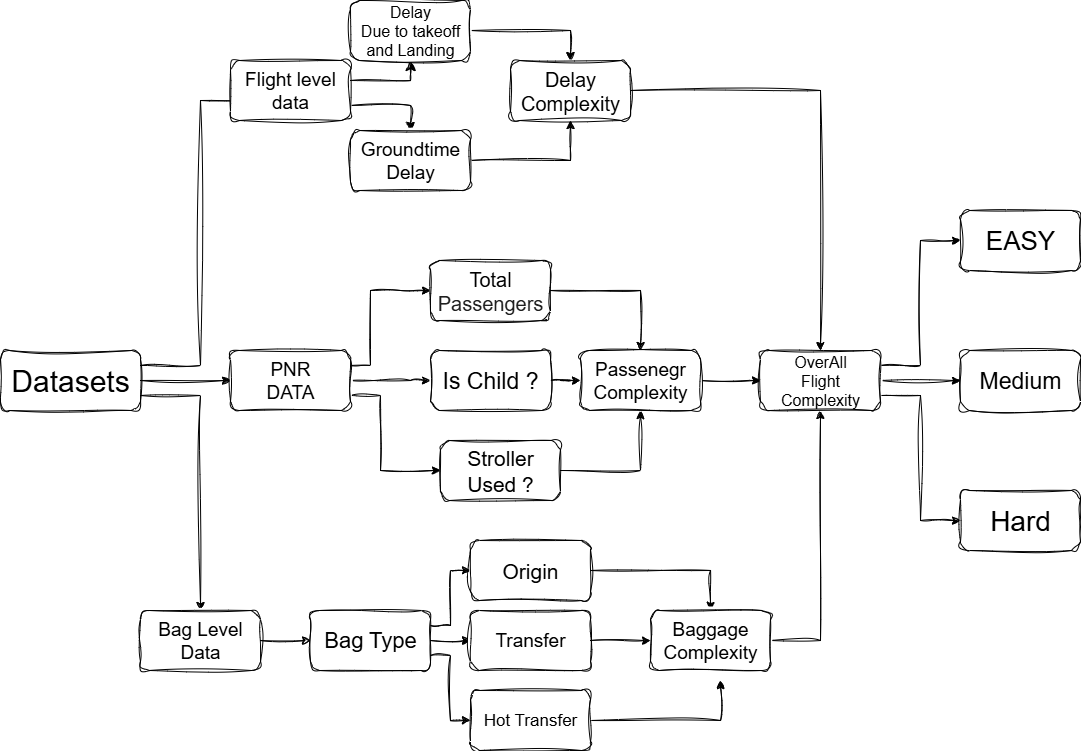

The diagram above was exported from draw.io. Its source (the exported page's mxGraphModel, read from the mxfile embedded in the PNG):
<mxGraphModel dx="670" dy="1621" grid="1" gridSize="10" guides="1" tooltips="1" connect="1" arrows="1" fold="1" page="1" pageScale="1" pageWidth="850" pageHeight="1100" math="0" shadow="0" adaptiveColors="auto">
  <root>
    <mxCell id="0" />
    <mxCell id="1" parent="0" />
    <mxCell id="Le-YsYt4cNi0om4pRBPv-4" style="edgeStyle=orthogonalEdgeStyle;rounded=0;orthogonalLoop=1;jettySize=auto;html=1;exitX=1;exitY=0.25;exitDx=0;exitDy=0;entryX=0.5;entryY=1;entryDx=0;entryDy=0;labelBackgroundColor=none;fontColor=default;sketch=1;curveFitting=1;jiggle=2;" edge="1" parent="1" source="Le-YsYt4cNi0om4pRBPv-1" target="Le-YsYt4cNi0om4pRBPv-7">
      <mxGeometry relative="1" as="geometry">
        <mxPoint x="240" y="150" as="targetPoint" />
        <Array as="points">
          <mxPoint x="240" y="265" />
          <mxPoint x="240" />
          <mxPoint x="330" />
        </Array>
      </mxGeometry>
    </mxCell>
    <mxCell id="Le-YsYt4cNi0om4pRBPv-5" style="edgeStyle=orthogonalEdgeStyle;rounded=0;orthogonalLoop=1;jettySize=auto;html=1;exitX=1;exitY=0.5;exitDx=0;exitDy=0;labelBackgroundColor=none;fontColor=default;sketch=1;curveFitting=1;jiggle=2;" edge="1" parent="1" source="Le-YsYt4cNi0om4pRBPv-1" target="Le-YsYt4cNi0om4pRBPv-8">
      <mxGeometry relative="1" as="geometry">
        <mxPoint x="280" y="280" as="targetPoint" />
      </mxGeometry>
    </mxCell>
    <mxCell id="Le-YsYt4cNi0om4pRBPv-6" style="edgeStyle=orthogonalEdgeStyle;rounded=0;orthogonalLoop=1;jettySize=auto;html=1;exitX=1;exitY=0.75;exitDx=0;exitDy=0;labelBackgroundColor=none;fontColor=default;sketch=1;curveFitting=1;jiggle=2;" edge="1" parent="1" source="Le-YsYt4cNi0om4pRBPv-1" target="Le-YsYt4cNi0om4pRBPv-9">
      <mxGeometry relative="1" as="geometry">
        <mxPoint x="240" y="400" as="targetPoint" />
      </mxGeometry>
    </mxCell>
    <mxCell id="Le-YsYt4cNi0om4pRBPv-1" value="&lt;font style=&quot;font-size: 30px;&quot;&gt;Datasets&lt;/font&gt;" style="rounded=1;whiteSpace=wrap;html=1;fillColor=none;labelBackgroundColor=none;sketch=1;curveFitting=1;jiggle=2;" vertex="1" parent="1">
      <mxGeometry x="40" y="250" width="140" height="60" as="geometry" />
    </mxCell>
    <mxCell id="Le-YsYt4cNi0om4pRBPv-15" style="edgeStyle=orthogonalEdgeStyle;rounded=0;orthogonalLoop=1;jettySize=auto;html=1;exitX=1;exitY=0.75;exitDx=0;exitDy=0;labelBackgroundColor=none;fontColor=default;sketch=1;curveFitting=1;jiggle=2;" edge="1" parent="1" source="Le-YsYt4cNi0om4pRBPv-7" target="Le-YsYt4cNi0om4pRBPv-17">
      <mxGeometry relative="1" as="geometry">
        <mxPoint x="450" y="5" as="targetPoint" />
      </mxGeometry>
    </mxCell>
    <mxCell id="Le-YsYt4cNi0om4pRBPv-7" value="&lt;font style=&quot;font-size: 19px;&quot;&gt;Flight level&lt;/font&gt;&lt;div&gt;&lt;font style=&quot;font-size: 19px;&quot;&gt;data&lt;/font&gt;&lt;/div&gt;" style="rounded=1;whiteSpace=wrap;html=1;labelBackgroundColor=none;sketch=1;curveFitting=1;jiggle=2;" vertex="1" parent="1">
      <mxGeometry x="270" y="-40" width="120" height="60" as="geometry" />
    </mxCell>
    <mxCell id="Le-YsYt4cNi0om4pRBPv-21" style="edgeStyle=orthogonalEdgeStyle;rounded=0;orthogonalLoop=1;jettySize=auto;html=1;exitX=1;exitY=0.25;exitDx=0;exitDy=0;labelBackgroundColor=none;fontColor=default;sketch=1;curveFitting=1;jiggle=2;" edge="1" parent="1" source="Le-YsYt4cNi0om4pRBPv-8">
      <mxGeometry relative="1" as="geometry">
        <mxPoint x="470" y="190" as="targetPoint" />
        <Array as="points">
          <mxPoint x="410" y="265" />
          <mxPoint x="410" y="190" />
          <mxPoint x="440" y="190" />
        </Array>
      </mxGeometry>
    </mxCell>
    <mxCell id="Le-YsYt4cNi0om4pRBPv-23" value="" style="edgeStyle=orthogonalEdgeStyle;rounded=0;orthogonalLoop=1;jettySize=auto;html=1;labelBackgroundColor=none;fontColor=default;sketch=1;curveFitting=1;jiggle=2;" edge="1" parent="1" source="Le-YsYt4cNi0om4pRBPv-8">
      <mxGeometry relative="1" as="geometry">
        <mxPoint x="470" y="280" as="targetPoint" />
        <Array as="points">
          <mxPoint x="450" y="280" />
          <mxPoint x="450" y="280" />
        </Array>
      </mxGeometry>
    </mxCell>
    <mxCell id="Le-YsYt4cNi0om4pRBPv-26" style="edgeStyle=orthogonalEdgeStyle;rounded=0;orthogonalLoop=1;jettySize=auto;html=1;exitX=1;exitY=0.75;exitDx=0;exitDy=0;labelBackgroundColor=none;fontColor=default;sketch=1;curveFitting=1;jiggle=2;" edge="1" parent="1" source="Le-YsYt4cNi0om4pRBPv-8">
      <mxGeometry relative="1" as="geometry">
        <mxPoint x="480" y="370" as="targetPoint" />
        <Array as="points">
          <mxPoint x="420" y="295" />
        </Array>
      </mxGeometry>
    </mxCell>
    <mxCell id="Le-YsYt4cNi0om4pRBPv-8" value="&lt;font style=&quot;font-size: 19px;&quot;&gt;PNR&lt;/font&gt;&lt;div&gt;&lt;font style=&quot;font-size: 19px;&quot;&gt;DATA&lt;/font&gt;&lt;/div&gt;" style="rounded=1;whiteSpace=wrap;html=1;labelBackgroundColor=none;sketch=1;curveFitting=1;jiggle=2;" vertex="1" parent="1">
      <mxGeometry x="270" y="250" width="120" height="60" as="geometry" />
    </mxCell>
    <mxCell id="Le-YsYt4cNi0om4pRBPv-9" value="&lt;font style=&quot;font-size: 19px;&quot;&gt;Bag Level&lt;/font&gt;&lt;div&gt;&lt;font style=&quot;font-size: 19px;&quot;&gt;Data&lt;/font&gt;&lt;/div&gt;" style="rounded=1;whiteSpace=wrap;html=1;labelBackgroundColor=none;sketch=1;curveFitting=1;jiggle=2;" vertex="1" parent="1">
      <mxGeometry x="180" y="510" width="120" height="60" as="geometry" />
    </mxCell>
    <mxCell id="Le-YsYt4cNi0om4pRBPv-12" value="" style="edgeStyle=elbowEdgeStyle;elbow=horizontal;endArrow=classic;html=1;curved=0;rounded=0;endSize=8;startSize=8;entryX=0.5;entryY=1;entryDx=0;entryDy=0;labelBackgroundColor=none;fontColor=default;sketch=1;curveFitting=1;jiggle=2;" edge="1" parent="1" target="Le-YsYt4cNi0om4pRBPv-16">
      <mxGeometry width="50" height="50" relative="1" as="geometry">
        <mxPoint x="390" y="-20" as="sourcePoint" />
        <mxPoint x="450" y="-70" as="targetPoint" />
        <Array as="points">
          <mxPoint x="450" y="-20" />
        </Array>
      </mxGeometry>
    </mxCell>
    <mxCell id="Le-YsYt4cNi0om4pRBPv-18" style="edgeStyle=orthogonalEdgeStyle;rounded=0;orthogonalLoop=1;jettySize=auto;html=1;exitX=1;exitY=0.5;exitDx=0;exitDy=0;entryX=0.5;entryY=0;entryDx=0;entryDy=0;labelBackgroundColor=none;fontColor=default;sketch=1;curveFitting=1;jiggle=2;" edge="1" parent="1" source="Le-YsYt4cNi0om4pRBPv-16" target="Le-YsYt4cNi0om4pRBPv-20">
      <mxGeometry relative="1" as="geometry">
        <mxPoint x="610" y="-30" as="targetPoint" />
        <Array as="points">
          <mxPoint x="610" y="-70" />
        </Array>
      </mxGeometry>
    </mxCell>
    <mxCell id="Le-YsYt4cNi0om4pRBPv-16" value="&lt;font style=&quot;font-size: 16px;&quot;&gt;Delay&lt;/font&gt;&lt;div&gt;&lt;font style=&quot;font-size: 16px;&quot;&gt;Due to takeoff and Landing&lt;/font&gt;&lt;/div&gt;" style="rounded=1;whiteSpace=wrap;html=1;labelBackgroundColor=none;sketch=1;curveFitting=1;jiggle=2;" vertex="1" parent="1">
      <mxGeometry x="390" y="-100" width="120" height="60" as="geometry" />
    </mxCell>
    <mxCell id="Le-YsYt4cNi0om4pRBPv-19" style="edgeStyle=orthogonalEdgeStyle;rounded=0;orthogonalLoop=1;jettySize=auto;html=1;exitX=1;exitY=0.5;exitDx=0;exitDy=0;labelBackgroundColor=none;fontColor=default;sketch=1;curveFitting=1;jiggle=2;" edge="1" parent="1" source="Le-YsYt4cNi0om4pRBPv-17">
      <mxGeometry relative="1" as="geometry">
        <mxPoint x="610" y="20" as="targetPoint" />
      </mxGeometry>
    </mxCell>
    <mxCell id="Le-YsYt4cNi0om4pRBPv-17" value="&lt;font style=&quot;font-size: 19px;&quot;&gt;Groundtime Delay&lt;/font&gt;" style="rounded=1;whiteSpace=wrap;html=1;labelBackgroundColor=none;sketch=1;curveFitting=1;jiggle=2;" vertex="1" parent="1">
      <mxGeometry x="390" y="30" width="120" height="60" as="geometry" />
    </mxCell>
    <mxCell id="Le-YsYt4cNi0om4pRBPv-28" style="edgeStyle=orthogonalEdgeStyle;rounded=0;orthogonalLoop=1;jettySize=auto;html=1;exitX=1;exitY=0.5;exitDx=0;exitDy=0;labelBackgroundColor=none;fontColor=default;sketch=1;curveFitting=1;jiggle=2;" edge="1" parent="1" source="Le-YsYt4cNi0om4pRBPv-20" target="Le-YsYt4cNi0om4pRBPv-33">
      <mxGeometry relative="1" as="geometry">
        <mxPoint x="800" y="210" as="targetPoint" />
      </mxGeometry>
    </mxCell>
    <mxCell id="Le-YsYt4cNi0om4pRBPv-20" value="&lt;font style=&quot;font-size: 20px;&quot;&gt;Delay&lt;/font&gt;&lt;div&gt;&lt;font style=&quot;font-size: 20px;&quot;&gt;Complexity&lt;/font&gt;&lt;/div&gt;" style="rounded=1;whiteSpace=wrap;html=1;labelBackgroundColor=none;sketch=1;curveFitting=1;jiggle=2;" vertex="1" parent="1">
      <mxGeometry x="550" y="-40" width="120" height="60" as="geometry" />
    </mxCell>
    <mxCell id="Le-YsYt4cNi0om4pRBPv-29" style="edgeStyle=orthogonalEdgeStyle;rounded=0;orthogonalLoop=1;jettySize=auto;html=1;exitX=1;exitY=0.5;exitDx=0;exitDy=0;labelBackgroundColor=none;fontColor=default;sketch=1;curveFitting=1;jiggle=2;" edge="1" parent="1" source="Le-YsYt4cNi0om4pRBPv-24" target="Le-YsYt4cNi0om4pRBPv-30">
      <mxGeometry relative="1" as="geometry">
        <mxPoint x="680" y="240" as="targetPoint" />
      </mxGeometry>
    </mxCell>
    <mxCell id="Le-YsYt4cNi0om4pRBPv-24" value="&lt;font style=&quot;font-size: 20px;&quot;&gt;Total&lt;/font&gt;&lt;div&gt;&lt;span style=&quot;color: rgb(31, 31, 31); font-family: &amp;quot;Google Sans&amp;quot;, Arial, sans-serif; text-align: left; text-wrap-mode: nowrap; background-color: rgb(255, 255, 255);&quot;&gt;&lt;font style=&quot;font-size: 20px;&quot;&gt;Passengers&lt;/font&gt;&lt;/span&gt;&lt;/div&gt;" style="rounded=1;whiteSpace=wrap;html=1;labelBackgroundColor=none;sketch=1;curveFitting=1;jiggle=2;" vertex="1" parent="1">
      <mxGeometry x="470" y="160" width="120" height="60" as="geometry" />
    </mxCell>
    <mxCell id="Le-YsYt4cNi0om4pRBPv-32" style="edgeStyle=orthogonalEdgeStyle;rounded=0;orthogonalLoop=1;jettySize=auto;html=1;exitX=1;exitY=0.5;exitDx=0;exitDy=0;labelBackgroundColor=none;fontColor=default;sketch=1;curveFitting=1;jiggle=2;" edge="1" parent="1" source="Le-YsYt4cNi0om4pRBPv-25" target="Le-YsYt4cNi0om4pRBPv-30">
      <mxGeometry relative="1" as="geometry" />
    </mxCell>
    <mxCell id="Le-YsYt4cNi0om4pRBPv-25" value="&lt;font style=&quot;font-size: 23px;&quot;&gt;Is Child ?&lt;/font&gt;" style="rounded=1;whiteSpace=wrap;html=1;labelBackgroundColor=none;sketch=1;curveFitting=1;jiggle=2;" vertex="1" parent="1">
      <mxGeometry x="470" y="250" width="120" height="60" as="geometry" />
    </mxCell>
    <mxCell id="Le-YsYt4cNi0om4pRBPv-31" style="edgeStyle=orthogonalEdgeStyle;rounded=0;orthogonalLoop=1;jettySize=auto;html=1;exitX=1;exitY=0.5;exitDx=0;exitDy=0;entryX=0.5;entryY=1;entryDx=0;entryDy=0;labelBackgroundColor=none;fontColor=default;sketch=1;curveFitting=1;jiggle=2;" edge="1" parent="1" source="Le-YsYt4cNi0om4pRBPv-27" target="Le-YsYt4cNi0om4pRBPv-30">
      <mxGeometry relative="1" as="geometry" />
    </mxCell>
    <mxCell id="Le-YsYt4cNi0om4pRBPv-27" value="&lt;font style=&quot;font-size: 21px;&quot;&gt;Stroller&lt;/font&gt;&lt;div&gt;&lt;font style=&quot;font-size: 21px;&quot;&gt;Used ?&lt;/font&gt;&lt;/div&gt;" style="rounded=1;whiteSpace=wrap;html=1;labelBackgroundColor=none;sketch=1;curveFitting=1;jiggle=2;" vertex="1" parent="1">
      <mxGeometry x="480" y="340" width="120" height="60" as="geometry" />
    </mxCell>
    <mxCell id="Le-YsYt4cNi0om4pRBPv-34" style="edgeStyle=orthogonalEdgeStyle;rounded=0;orthogonalLoop=1;jettySize=auto;html=1;exitX=1;exitY=0.5;exitDx=0;exitDy=0;labelBackgroundColor=none;fontColor=default;sketch=1;curveFitting=1;jiggle=2;" edge="1" parent="1" source="Le-YsYt4cNi0om4pRBPv-30" target="Le-YsYt4cNi0om4pRBPv-33">
      <mxGeometry relative="1" as="geometry" />
    </mxCell>
    <mxCell id="Le-YsYt4cNi0om4pRBPv-30" value="&lt;font style=&quot;font-size: 19px;&quot;&gt;Passenegr&lt;/font&gt;&lt;div&gt;&lt;font style=&quot;font-size: 19px;&quot;&gt;Complexity&lt;/font&gt;&lt;/div&gt;" style="rounded=1;whiteSpace=wrap;html=1;labelBackgroundColor=none;sketch=1;curveFitting=1;jiggle=2;" vertex="1" parent="1">
      <mxGeometry x="620" y="250" width="120" height="60" as="geometry" />
    </mxCell>
    <mxCell id="Le-YsYt4cNi0om4pRBPv-56" style="edgeStyle=orthogonalEdgeStyle;rounded=0;orthogonalLoop=1;jettySize=auto;html=1;exitX=1;exitY=0.25;exitDx=0;exitDy=0;entryX=0;entryY=0.5;entryDx=0;entryDy=0;labelBackgroundColor=none;fontColor=default;sketch=1;curveFitting=1;jiggle=2;" edge="1" parent="1" source="Le-YsYt4cNi0om4pRBPv-33" target="Le-YsYt4cNi0om4pRBPv-53">
      <mxGeometry relative="1" as="geometry" />
    </mxCell>
    <mxCell id="Le-YsYt4cNi0om4pRBPv-57" style="edgeStyle=orthogonalEdgeStyle;rounded=0;orthogonalLoop=1;jettySize=auto;html=1;exitX=1;exitY=0.5;exitDx=0;exitDy=0;entryX=0;entryY=0.5;entryDx=0;entryDy=0;labelBackgroundColor=none;fontColor=default;sketch=1;curveFitting=1;jiggle=2;" edge="1" parent="1" source="Le-YsYt4cNi0om4pRBPv-33" target="Le-YsYt4cNi0om4pRBPv-54">
      <mxGeometry relative="1" as="geometry" />
    </mxCell>
    <mxCell id="Le-YsYt4cNi0om4pRBPv-58" style="edgeStyle=orthogonalEdgeStyle;rounded=0;orthogonalLoop=1;jettySize=auto;html=1;exitX=1;exitY=0.75;exitDx=0;exitDy=0;entryX=0;entryY=0.5;entryDx=0;entryDy=0;labelBackgroundColor=none;fontColor=default;sketch=1;curveFitting=1;jiggle=2;" edge="1" parent="1" source="Le-YsYt4cNi0om4pRBPv-33" target="Le-YsYt4cNi0om4pRBPv-55">
      <mxGeometry relative="1" as="geometry" />
    </mxCell>
    <mxCell id="Le-YsYt4cNi0om4pRBPv-33" value="&lt;font style=&quot;font-size: 16px;&quot;&gt;OverAll&lt;/font&gt;&lt;div&gt;&lt;font style=&quot;font-size: 16px;&quot;&gt;Flight&lt;/font&gt;&lt;/div&gt;&lt;div&gt;&lt;font style=&quot;font-size: 16px;&quot;&gt;Complexity&lt;/font&gt;&lt;/div&gt;" style="rounded=1;whiteSpace=wrap;html=1;labelBackgroundColor=none;sketch=1;curveFitting=1;jiggle=2;" vertex="1" parent="1">
      <mxGeometry x="800" y="250" width="120" height="60" as="geometry" />
    </mxCell>
    <mxCell id="Le-YsYt4cNi0om4pRBPv-37" value="" style="edgeStyle=orthogonalEdgeStyle;rounded=0;orthogonalLoop=1;jettySize=auto;html=1;exitX=1;exitY=0.5;exitDx=0;exitDy=0;labelBackgroundColor=none;fontColor=default;sketch=1;curveFitting=1;jiggle=2;" edge="1" parent="1" source="Le-YsYt4cNi0om4pRBPv-9" target="Le-YsYt4cNi0om4pRBPv-36">
      <mxGeometry relative="1" as="geometry">
        <mxPoint x="420" y="540" as="targetPoint" />
        <mxPoint x="300" y="540" as="sourcePoint" />
      </mxGeometry>
    </mxCell>
    <mxCell id="Le-YsYt4cNi0om4pRBPv-43" style="edgeStyle=orthogonalEdgeStyle;rounded=0;orthogonalLoop=1;jettySize=auto;html=1;exitX=1;exitY=0.25;exitDx=0;exitDy=0;entryX=0;entryY=0.5;entryDx=0;entryDy=0;labelBackgroundColor=none;fontColor=default;sketch=1;curveFitting=1;jiggle=2;" edge="1" parent="1" source="Le-YsYt4cNi0om4pRBPv-36" target="Le-YsYt4cNi0om4pRBPv-39">
      <mxGeometry relative="1" as="geometry" />
    </mxCell>
    <mxCell id="Le-YsYt4cNi0om4pRBPv-44" style="edgeStyle=orthogonalEdgeStyle;rounded=0;orthogonalLoop=1;jettySize=auto;html=1;exitX=1;exitY=0.5;exitDx=0;exitDy=0;entryX=0;entryY=0.5;entryDx=0;entryDy=0;labelBackgroundColor=none;fontColor=default;sketch=1;curveFitting=1;jiggle=2;" edge="1" parent="1" source="Le-YsYt4cNi0om4pRBPv-36" target="Le-YsYt4cNi0om4pRBPv-40">
      <mxGeometry relative="1" as="geometry" />
    </mxCell>
    <mxCell id="Le-YsYt4cNi0om4pRBPv-46" style="edgeStyle=orthogonalEdgeStyle;rounded=0;orthogonalLoop=1;jettySize=auto;html=1;exitX=1;exitY=0.75;exitDx=0;exitDy=0;entryX=0;entryY=0.5;entryDx=0;entryDy=0;labelBackgroundColor=none;fontColor=default;sketch=1;curveFitting=1;jiggle=2;" edge="1" parent="1" source="Le-YsYt4cNi0om4pRBPv-36" target="Le-YsYt4cNi0om4pRBPv-41">
      <mxGeometry relative="1" as="geometry">
        <mxPoint x="480" y="630" as="targetPoint" />
        <Array as="points">
          <mxPoint x="490" y="555" />
          <mxPoint x="490" y="620" />
        </Array>
      </mxGeometry>
    </mxCell>
    <mxCell id="Le-YsYt4cNi0om4pRBPv-36" value="Bag Type" style="rounded=1;whiteSpace=wrap;html=1;fontSize=22;labelBackgroundColor=none;sketch=1;curveFitting=1;jiggle=2;" vertex="1" parent="1">
      <mxGeometry x="350" y="510" width="120" height="60" as="geometry" />
    </mxCell>
    <mxCell id="Le-YsYt4cNi0om4pRBPv-48" style="edgeStyle=orthogonalEdgeStyle;rounded=0;orthogonalLoop=1;jettySize=auto;html=1;exitX=1;exitY=0.5;exitDx=0;exitDy=0;labelBackgroundColor=none;fontColor=default;sketch=1;curveFitting=1;jiggle=2;" edge="1" parent="1" source="Le-YsYt4cNi0om4pRBPv-39" target="Le-YsYt4cNi0om4pRBPv-47">
      <mxGeometry relative="1" as="geometry" />
    </mxCell>
    <mxCell id="Le-YsYt4cNi0om4pRBPv-39" value="Origin" style="rounded=1;whiteSpace=wrap;html=1;fontSize=21;labelBackgroundColor=none;sketch=1;curveFitting=1;jiggle=2;" vertex="1" parent="1">
      <mxGeometry x="510" y="440" width="120" height="60" as="geometry" />
    </mxCell>
    <mxCell id="Le-YsYt4cNi0om4pRBPv-49" style="edgeStyle=orthogonalEdgeStyle;rounded=0;orthogonalLoop=1;jettySize=auto;html=1;exitX=1;exitY=0.5;exitDx=0;exitDy=0;entryX=0;entryY=0.5;entryDx=0;entryDy=0;labelBackgroundColor=none;fontColor=default;sketch=1;curveFitting=1;jiggle=2;" edge="1" parent="1" source="Le-YsYt4cNi0om4pRBPv-40" target="Le-YsYt4cNi0om4pRBPv-47">
      <mxGeometry relative="1" as="geometry" />
    </mxCell>
    <mxCell id="Le-YsYt4cNi0om4pRBPv-40" value="Transfer" style="rounded=1;whiteSpace=wrap;html=1;fontSize=19;labelBackgroundColor=none;sketch=1;curveFitting=1;jiggle=2;" vertex="1" parent="1">
      <mxGeometry x="510" y="510" width="120" height="60" as="geometry" />
    </mxCell>
    <mxCell id="Le-YsYt4cNi0om4pRBPv-50" style="edgeStyle=orthogonalEdgeStyle;rounded=0;orthogonalLoop=1;jettySize=auto;html=1;exitX=1;exitY=0.5;exitDx=0;exitDy=0;labelBackgroundColor=none;fontColor=default;sketch=1;curveFitting=1;jiggle=2;" edge="1" parent="1" source="Le-YsYt4cNi0om4pRBPv-41">
      <mxGeometry relative="1" as="geometry">
        <mxPoint x="760" y="580" as="targetPoint" />
      </mxGeometry>
    </mxCell>
    <mxCell id="Le-YsYt4cNi0om4pRBPv-41" value="&lt;font style=&quot;font-size: 17px;&quot;&gt;Hot Transfer&lt;/font&gt;" style="rounded=1;whiteSpace=wrap;html=1;labelBackgroundColor=none;sketch=1;curveFitting=1;jiggle=2;" vertex="1" parent="1">
      <mxGeometry x="510" y="590" width="120" height="60" as="geometry" />
    </mxCell>
    <mxCell id="Le-YsYt4cNi0om4pRBPv-51" style="edgeStyle=orthogonalEdgeStyle;rounded=0;orthogonalLoop=1;jettySize=auto;html=1;exitX=1;exitY=0.5;exitDx=0;exitDy=0;entryX=0.5;entryY=1;entryDx=0;entryDy=0;labelBackgroundColor=none;fontColor=default;sketch=1;curveFitting=1;jiggle=2;" edge="1" parent="1" source="Le-YsYt4cNi0om4pRBPv-47" target="Le-YsYt4cNi0om4pRBPv-33">
      <mxGeometry relative="1" as="geometry" />
    </mxCell>
    <mxCell id="Le-YsYt4cNi0om4pRBPv-47" value="&lt;font style=&quot;font-size: 19px;&quot;&gt;Baggage&lt;/font&gt;&lt;div&gt;&lt;font style=&quot;font-size: 19px;&quot;&gt;Complexity&lt;/font&gt;&lt;/div&gt;" style="rounded=1;whiteSpace=wrap;html=1;labelBackgroundColor=none;sketch=1;curveFitting=1;jiggle=2;" vertex="1" parent="1">
      <mxGeometry x="690" y="510" width="120" height="60" as="geometry" />
    </mxCell>
    <mxCell id="Le-YsYt4cNi0om4pRBPv-53" value="&lt;font style=&quot;font-size: 26px;&quot;&gt;EASY&lt;/font&gt;" style="rounded=1;whiteSpace=wrap;html=1;labelBackgroundColor=none;sketch=1;curveFitting=1;jiggle=2;" vertex="1" parent="1">
      <mxGeometry x="1000" y="110" width="120" height="60" as="geometry" />
    </mxCell>
    <mxCell id="Le-YsYt4cNi0om4pRBPv-54" value="&lt;font style=&quot;font-size: 23px;&quot;&gt;Medium&lt;/font&gt;" style="rounded=1;whiteSpace=wrap;html=1;labelBackgroundColor=none;sketch=1;curveFitting=1;jiggle=2;" vertex="1" parent="1">
      <mxGeometry x="1000" y="250" width="120" height="60" as="geometry" />
    </mxCell>
    <mxCell id="Le-YsYt4cNi0om4pRBPv-55" value="&lt;font style=&quot;font-size: 28px;&quot;&gt;Hard&lt;/font&gt;" style="rounded=1;whiteSpace=wrap;html=1;labelBackgroundColor=none;sketch=1;curveFitting=1;jiggle=2;" vertex="1" parent="1">
      <mxGeometry x="1000" y="390" width="120" height="60" as="geometry" />
    </mxCell>
  </root>
</mxGraphModel>